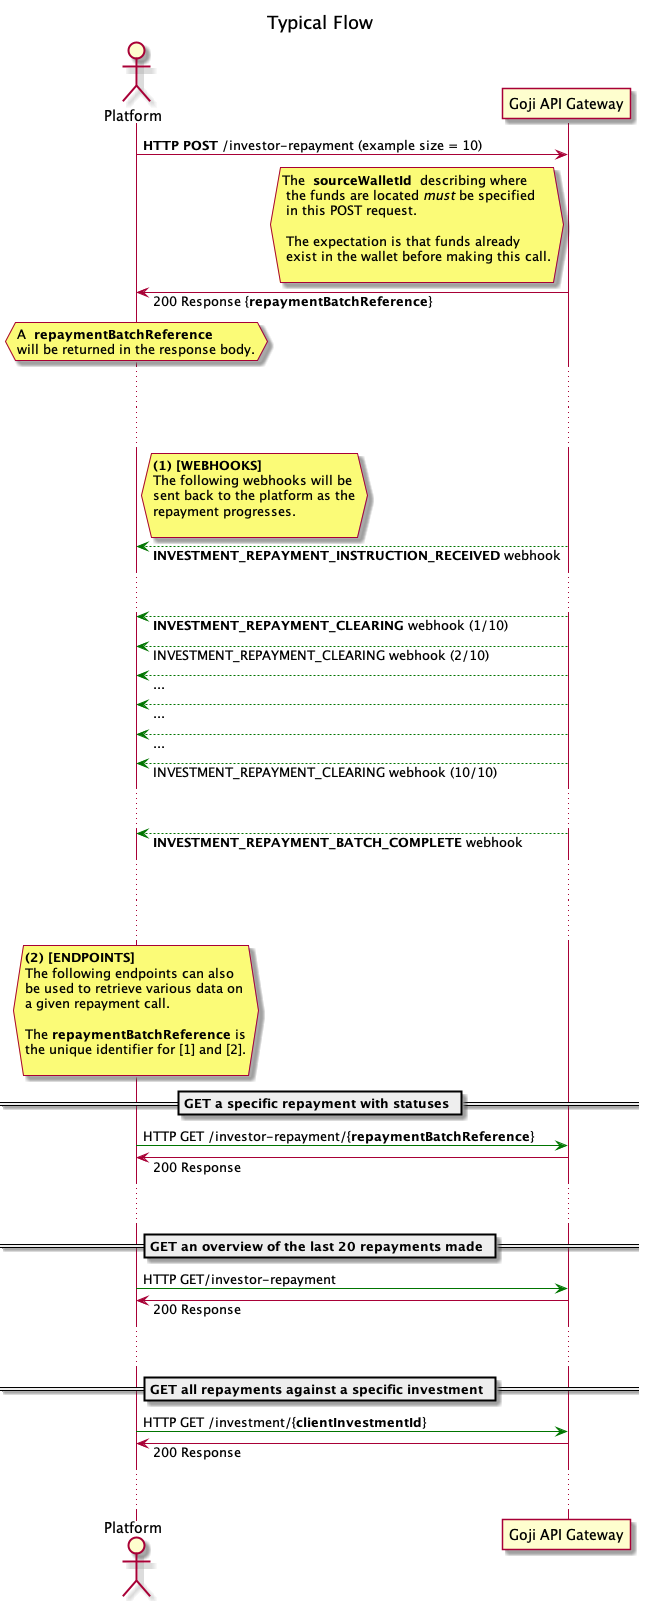

The diagram above was rendered by PlantUML. Its source (embedded in the PNG):
@startuml

title Typical Flow
skinparam responseMessageBelowArrow true
actor "Platform" as other
participant "Goji API Gateway" as api

other -> api : <b>HTTP POST</b> /investor-repayment (example size = 10)
hnote left api
The <b> sourceWalletId </b> describing where
 the funds are located <i>must</i> be specified
 in this POST request.

 The expectation is that funds already
 exist in the wallet before making this call.

end note
api -> other : 200 Response {<b>repaymentBatchReference</b>}
hnote over other
A <b> repaymentBatchReference </b>
will be returned in the response body.
end note


...  ...
...  ...

hnote right other
<b>(1) [WEBHOOKS]</b>
The following webhooks will be
sent back to the platform as the
repayment progresses.

end note

api -[#007500]-> other : <b>INVESTMENT_REPAYMENT_INSTRUCTION_RECEIVED</b> webhook
... ...
api -[#007500]-> other : <b>INVESTMENT_REPAYMENT_CLEARING</b> webhook (1/10)
api -[#007500]-> other : INVESTMENT_REPAYMENT_CLEARING webhook (2/10)
api -[#007500]-> other : ...
api -[#007500]-> other : ...
api -[#007500]-> other : ...
api -[#007500]-> other : INVESTMENT_REPAYMENT_CLEARING webhook (10/10)
... ...
api -[#007500]-> other : <b>INVESTMENT_REPAYMENT_BATCH_COMPLETE</b> webhook

... ...
... ...

hnote over other
<b>(2) [ENDPOINTS]</b>
The following endpoints can also
be used to retrieve various data on
a given repayment call.

The <b>repaymentBatchReference</b> is
the unique identifier for [1] and [2].

end note

== GET a specific repayment with statuses ==
other -[#007500]> api : HTTP GET /investor-repayment/{<b>repaymentBatchReference</b>}
api -> other : 200 Response

... ...


== GET an overview of the last 20 repayments made ==
other -[#007500]> api : HTTP GET/investor-repayment
api -> other : 200 Response

... ...

== GET all repayments against a specific investment ==
other -[#007500]> api : HTTP GET /investment/{<b>clientInvestmentId</b>}
api -> other : 200 Response

... ...







@enduml